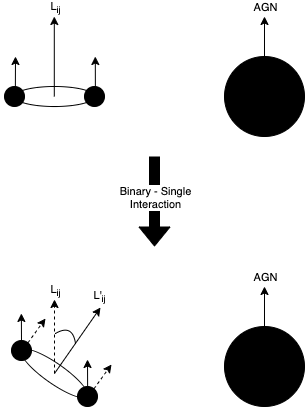

The diagram above was exported from draw.io. Its source (the exported page's mxGraphModel, read from the mxfile embedded in the PNG):
<mxGraphModel dx="946" dy="588" grid="1" gridSize="10" guides="1" tooltips="1" connect="1" arrows="1" fold="1" page="1" pageScale="1" pageWidth="850" pageHeight="1100" math="0" shadow="0">
  <root>
    <mxCell id="0" />
    <mxCell id="1" parent="0" />
    <mxCell id="TEGMTX36Q0-f26QvGhWu-28" style="edgeStyle=orthogonalEdgeStyle;rounded=0;orthogonalLoop=1;jettySize=auto;html=1;exitX=0.5;exitY=0;exitDx=0;exitDy=0;" edge="1" parent="1" source="TEGMTX36Q0-f26QvGhWu-27">
      <mxGeometry relative="1" as="geometry">
        <mxPoint x="410" y="200" as="targetPoint" />
      </mxGeometry>
    </mxCell>
    <mxCell id="TEGMTX36Q0-f26QvGhWu-29" value="AGN" style="edgeLabel;html=1;align=center;verticalAlign=middle;resizable=0;points=[];" vertex="1" connectable="0" parent="TEGMTX36Q0-f26QvGhWu-28">
      <mxGeometry x="0.59" y="2" relative="1" as="geometry">
        <mxPoint x="2" y="-18" as="offset" />
      </mxGeometry>
    </mxCell>
    <mxCell id="TEGMTX36Q0-f26QvGhWu-27" value="" style="ellipse;whiteSpace=wrap;html=1;aspect=fixed;fillColor=#000000;" vertex="1" parent="1">
      <mxGeometry x="370" y="240" width="80" height="80" as="geometry" />
    </mxCell>
    <mxCell id="TEGMTX36Q0-f26QvGhWu-31" value="" style="group" vertex="1" connectable="0" parent="1">
      <mxGeometry x="145.91167947194484" y="200" width="108.17664105611033" height="94.08832052805519" as="geometry" />
    </mxCell>
    <mxCell id="TEGMTX36Q0-f26QvGhWu-24" style="edgeStyle=orthogonalEdgeStyle;rounded=0;orthogonalLoop=1;jettySize=auto;html=1;exitX=1;exitY=0;exitDx=0;exitDy=0;" edge="1" parent="TEGMTX36Q0-f26QvGhWu-31" source="TEGMTX36Q0-f26QvGhWu-1">
      <mxGeometry relative="1" as="geometry">
        <mxPoint x="15.088320528055164" y="40" as="targetPoint" />
      </mxGeometry>
    </mxCell>
    <mxCell id="TEGMTX36Q0-f26QvGhWu-1" value="" style="ellipse;whiteSpace=wrap;html=1;aspect=fixed;fillColor=#000000;rotation=-40;" vertex="1" parent="TEGMTX36Q0-f26QvGhWu-31">
      <mxGeometry x="4.0883205280551635" y="70" width="20" height="20" as="geometry" />
    </mxCell>
    <mxCell id="TEGMTX36Q0-f26QvGhWu-23" style="edgeStyle=orthogonalEdgeStyle;rounded=0;orthogonalLoop=1;jettySize=auto;html=1;exitX=1;exitY=0;exitDx=0;exitDy=0;" edge="1" parent="TEGMTX36Q0-f26QvGhWu-31" source="TEGMTX36Q0-f26QvGhWu-2">
      <mxGeometry relative="1" as="geometry">
        <mxPoint x="94.88832052805512" y="40" as="targetPoint" />
      </mxGeometry>
    </mxCell>
    <mxCell id="TEGMTX36Q0-f26QvGhWu-2" value="" style="ellipse;whiteSpace=wrap;html=1;aspect=fixed;fillColor=#000000;rotation=-40;" vertex="1" parent="TEGMTX36Q0-f26QvGhWu-31">
      <mxGeometry x="84.08832052805516" y="70" width="20" height="20" as="geometry" />
    </mxCell>
    <mxCell id="TEGMTX36Q0-f26QvGhWu-25" value="" style="ellipse;whiteSpace=wrap;html=1;fillColor=none;" vertex="1" parent="TEGMTX36Q0-f26QvGhWu-31">
      <mxGeometry x="14.088320528055164" y="70" width="80" height="20" as="geometry" />
    </mxCell>
    <mxCell id="TEGMTX36Q0-f26QvGhWu-26" value="" style="endArrow=classic;html=1;" edge="1" parent="TEGMTX36Q0-f26QvGhWu-31">
      <mxGeometry width="50" height="50" relative="1" as="geometry">
        <mxPoint x="53.888320528055175" y="80" as="sourcePoint" />
        <mxPoint x="53.888320528055175" as="targetPoint" />
      </mxGeometry>
    </mxCell>
    <mxCell id="TEGMTX36Q0-f26QvGhWu-30" value="L&lt;sub&gt;ij&lt;br&gt;&lt;/sub&gt;" style="edgeLabel;html=1;align=center;verticalAlign=middle;resizable=0;points=[];" vertex="1" connectable="0" parent="TEGMTX36Q0-f26QvGhWu-26">
      <mxGeometry x="0.905" y="1" relative="1" as="geometry">
        <mxPoint x="1.2" y="-13.6" as="offset" />
      </mxGeometry>
    </mxCell>
    <mxCell id="TEGMTX36Q0-f26QvGhWu-42" value="" style="curved=1;endArrow=none;html=1;strokeColor=#000000;endFill=0;" edge="1" parent="1">
      <mxGeometry width="50" height="50" relative="1" as="geometry">
        <mxPoint x="201" y="517" as="sourcePoint" />
        <mxPoint x="221" y="527" as="targetPoint" />
        <Array as="points">
          <mxPoint x="218" y="507" />
        </Array>
      </mxGeometry>
    </mxCell>
    <mxCell id="TEGMTX36Q0-f26QvGhWu-33" style="rounded=0;orthogonalLoop=1;jettySize=auto;html=1;exitX=1;exitY=0;exitDx=0;exitDy=0;dashed=1;" edge="1" parent="1" source="TEGMTX36Q0-f26QvGhWu-34">
      <mxGeometry x="165.00167947194484" y="483" as="geometry">
        <mxPoint x="191.00167947194484" y="502" as="targetPoint" />
      </mxGeometry>
    </mxCell>
    <mxCell id="TEGMTX36Q0-f26QvGhWu-34" value="" style="ellipse;whiteSpace=wrap;html=1;aspect=fixed;fillColor=#000000;rotation=-5;" vertex="1" parent="1">
      <mxGeometry x="157.00167947194484" y="524" width="20" height="20" as="geometry" />
    </mxCell>
    <mxCell id="TEGMTX36Q0-f26QvGhWu-35" style="rounded=0;orthogonalLoop=1;jettySize=auto;html=1;exitX=1;exitY=0;exitDx=0;exitDy=0;dashed=1;" edge="1" parent="1" source="TEGMTX36Q0-f26QvGhWu-36">
      <mxGeometry x="165.00167947194484" y="483" as="geometry">
        <mxPoint x="257.00167947194484" y="548" as="targetPoint" />
      </mxGeometry>
    </mxCell>
    <mxCell id="TEGMTX36Q0-f26QvGhWu-36" value="" style="ellipse;whiteSpace=wrap;html=1;aspect=fixed;fillColor=#000000;rotation=-5;" vertex="1" parent="1">
      <mxGeometry x="223.00167947194484" y="570" width="20" height="20" as="geometry" />
    </mxCell>
    <mxCell id="TEGMTX36Q0-f26QvGhWu-37" value="" style="ellipse;whiteSpace=wrap;html=1;fillColor=none;rotation=35;" vertex="1" parent="1">
      <mxGeometry x="160.00167947194484" y="547" width="80" height="20" as="geometry" />
    </mxCell>
    <mxCell id="TEGMTX36Q0-f26QvGhWu-38" value="" style="endArrow=classic;html=1;" edge="1" parent="1">
      <mxGeometry x="165.00167947194484" y="483" width="50" height="50" as="geometry">
        <mxPoint x="200.00167947194484" y="557" as="sourcePoint" />
        <mxPoint x="246.00167947194484" y="491" as="targetPoint" />
      </mxGeometry>
    </mxCell>
    <mxCell id="TEGMTX36Q0-f26QvGhWu-39" value="L'&lt;sub&gt;ij&lt;br&gt;&lt;/sub&gt;" style="edgeLabel;html=1;align=center;verticalAlign=middle;resizable=0;points=[];rotation=0;" vertex="1" connectable="0" parent="TEGMTX36Q0-f26QvGhWu-38">
      <mxGeometry x="0.905" y="1" relative="1" as="geometry">
        <mxPoint x="1.2" y="-13.6" as="offset" />
      </mxGeometry>
    </mxCell>
    <mxCell id="TEGMTX36Q0-f26QvGhWu-40" value="" style="endArrow=classic;html=1;dashed=1;" edge="1" parent="1">
      <mxGeometry x="165.00167947194484" y="483" width="50" height="50" as="geometry">
        <mxPoint x="200.00167947194484" y="557" as="sourcePoint" />
        <mxPoint x="200" y="483" as="targetPoint" />
      </mxGeometry>
    </mxCell>
    <mxCell id="TEGMTX36Q0-f26QvGhWu-41" value="L&lt;sub&gt;ij&lt;br&gt;&lt;/sub&gt;" style="edgeLabel;html=1;align=center;verticalAlign=middle;resizable=0;points=[];rotation=0;" vertex="1" connectable="0" parent="TEGMTX36Q0-f26QvGhWu-40">
      <mxGeometry x="0.905" y="1" relative="1" as="geometry">
        <mxPoint x="1.2" y="-13.6" as="offset" />
      </mxGeometry>
    </mxCell>
    <mxCell id="TEGMTX36Q0-f26QvGhWu-44" style="rounded=0;orthogonalLoop=1;jettySize=auto;html=1;exitX=0.5;exitY=0;exitDx=0;exitDy=0;" edge="1" parent="1">
      <mxGeometry x="163.09167947194484" y="482" as="geometry">
        <mxPoint x="233" y="543" as="targetPoint" />
        <mxPoint x="233.13012204446824" y="570.0380530190824" as="sourcePoint" />
      </mxGeometry>
    </mxCell>
    <mxCell id="TEGMTX36Q0-f26QvGhWu-45" style="rounded=0;orthogonalLoop=1;jettySize=auto;html=1;exitX=0.5;exitY=0;exitDx=0;exitDy=0;" edge="1" parent="1">
      <mxGeometry x="96.95167947194484" y="435.96" as="geometry">
        <mxPoint x="166.86" y="496.96" as="targetPoint" />
        <mxPoint x="166.99012204446825" y="523.9980530190824" as="sourcePoint" />
      </mxGeometry>
    </mxCell>
    <mxCell id="TEGMTX36Q0-f26QvGhWu-47" style="edgeStyle=orthogonalEdgeStyle;rounded=0;orthogonalLoop=1;jettySize=auto;html=1;exitX=0.5;exitY=0;exitDx=0;exitDy=0;" edge="1" parent="1" source="TEGMTX36Q0-f26QvGhWu-49">
      <mxGeometry relative="1" as="geometry">
        <mxPoint x="410" y="470" as="targetPoint" />
      </mxGeometry>
    </mxCell>
    <mxCell id="TEGMTX36Q0-f26QvGhWu-48" value="AGN" style="edgeLabel;html=1;align=center;verticalAlign=middle;resizable=0;points=[];" vertex="1" connectable="0" parent="TEGMTX36Q0-f26QvGhWu-47">
      <mxGeometry x="0.59" y="2" relative="1" as="geometry">
        <mxPoint x="2" y="-18" as="offset" />
      </mxGeometry>
    </mxCell>
    <mxCell id="TEGMTX36Q0-f26QvGhWu-49" value="" style="ellipse;whiteSpace=wrap;html=1;aspect=fixed;fillColor=#000000;" vertex="1" parent="1">
      <mxGeometry x="370" y="510" width="80" height="80" as="geometry" />
    </mxCell>
    <mxCell id="TEGMTX36Q0-f26QvGhWu-50" value="" style="shape=flexArrow;endArrow=classic;html=1;strokeColor=#000000;fillColor=#000000;" edge="1" parent="1">
      <mxGeometry width="50" height="50" relative="1" as="geometry">
        <mxPoint x="300" y="340" as="sourcePoint" />
        <mxPoint x="300" y="430" as="targetPoint" />
      </mxGeometry>
    </mxCell>
    <mxCell id="TEGMTX36Q0-f26QvGhWu-51" value="Binary - Single&lt;br&gt;Interaction" style="edgeLabel;html=1;align=center;verticalAlign=middle;resizable=0;points=[];" vertex="1" connectable="0" parent="TEGMTX36Q0-f26QvGhWu-50">
      <mxGeometry x="-0.5333" y="-2" relative="1" as="geometry">
        <mxPoint x="2" y="19" as="offset" />
      </mxGeometry>
    </mxCell>
  </root>
</mxGraphModel>